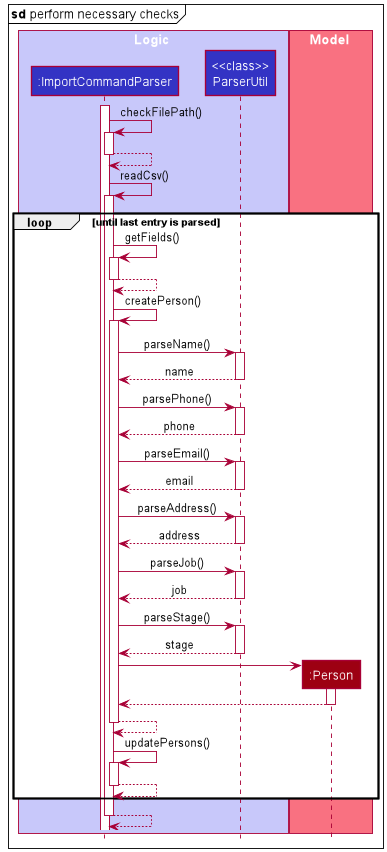

The diagram above was rendered by PlantUML. Its source (embedded in the PNG):
@startuml
!include style.puml

mainframe **sd** perform necessary checks

box Logic LOGIC_COLOR_T1
participant ":ImportCommandParser" as ImportCommandParser LOGIC_COLOR
participant "<<class>>\nParserUtil" as ParserUtil LOGIC_COLOR
end box

box Model MODEL_COLOR_T1
participant ":Person" as Person MODEL_COLOR
end box

activate ImportCommandParser

ImportCommandParser -> ImportCommandParser : checkFilePath()
activate ImportCommandParser
ImportCommandParser --> ImportCommandParser
deactivate ImportCommandParser

ImportCommandParser -> ImportCommandParser : readCsv()
activate ImportCommandParser

loop until last entry is parsed
ImportCommandParser -> ImportCommandParser : getFields()
activate ImportCommandParser
ImportCommandParser --> ImportCommandParser
deactivate ImportCommandParser

ImportCommandParser -> ImportCommandParser : createPerson()
activate ImportCommandParser

ImportCommandParser -> ParserUtil : parseName()
activate ParserUtil
ParserUtil --> ImportCommandParser : name
deactivate ParserUtil

ImportCommandParser -> ParserUtil : parsePhone()
activate ParserUtil
ParserUtil --> ImportCommandParser : phone
deactivate ParserUtil

ImportCommandParser -> ParserUtil : parseEmail()
activate ParserUtil
ParserUtil --> ImportCommandParser : email
deactivate ParserUtil

ImportCommandParser -> ParserUtil : parseAddress()
activate ParserUtil
ParserUtil --> ImportCommandParser : address
deactivate ParserUtil

ImportCommandParser -> ParserUtil : parseJob()
activate ParserUtil
ParserUtil --> ImportCommandParser : job
deactivate ParserUtil

ImportCommandParser -> ParserUtil : parseStage()
activate ParserUtil
ParserUtil --> ImportCommandParser : stage
deactivate ParserUtil

create Person
ImportCommandParser -> Person
activate Person
Person --> ImportCommandParser
deactivate Person






ImportCommandParser --> ImportCommandParser
deactivate ImportCommandParser

ImportCommandParser -> ImportCommandParser : updatePersons()
activate ImportCommandParser
ImportCommandParser --> ImportCommandParser
deactivate ImportCommandParser

end
ImportCommandParser --> ImportCommandParser
deactivate ImportCommandParser

@enduml